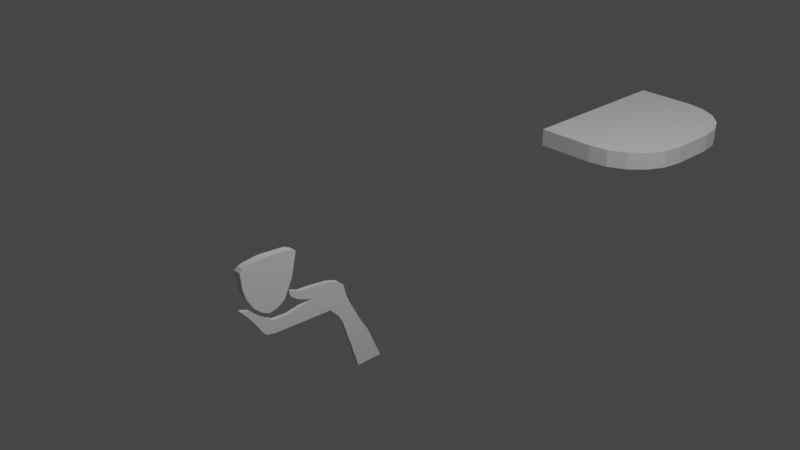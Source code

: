 # Source: coffee.blend  (saved by Blender 3.5.10; exported with 4.5.12 LTS)
import bpy
from mathutils import Matrix  # noqa: F401  (used for matrix-valued properties, if any)

bpy.ops.wm.read_factory_settings(use_empty=True)
scene = bpy.context.scene
scene.name = 'Scene'

# ---- collections
col_collection = bpy.data.collections.new('Collection'); scene.collection.children.link(col_collection)

# ---- materials (node trees are filled in below, after node groups)
mat_material = bpy.data.materials.new('Material')
mat_material.alpha_threshold = 0.0
mat_material.use_transparent_shadow = False
mat_material.roughness = 0.5
mat_material.line_color = (0.0, 0.0, 0.0, 1.0)

# ---- material node trees
mat_material.use_nodes = True; mat_material.node_tree.nodes.clear()
_N = mat_material.node_tree.nodes; _L = mat_material.node_tree.links
n0 = _N.new('ShaderNodeOutputMaterial'); n0.name = 'Material Output'; n0.location = (300, 300)
n1 = _N.new('ShaderNodeBsdfPrincipled'); n1.name = 'Principled BSDF'; n1.location = (10, 300)
n1.distribution = 'GGX'
n1.subsurface_method = 'RANDOM_WALK_SKIN'
n1.inputs[3].default_value = 1.45
n1.inputs[27].default_value = (0.0, 0.0, 0.0, 1.0)
n1.inputs[28].default_value = 1.0
_L.new(n1.outputs[0], n0.inputs[0])
n0.is_active_output = True

# ---- world
world_world = bpy.data.worlds.new('World'); scene.world = world_world
world_world.use_nodes = True; world_world.node_tree.nodes.clear()
_N = world_world.node_tree.nodes; _L = world_world.node_tree.links
n0 = _N.new('ShaderNodeOutputWorld'); n0.name = 'World Output'; n0.location = (300, 300)
n1 = _N.new('ShaderNodeBackground'); n1.name = 'Background'; n1.location = (10, 300)
n1.inputs[0].default_value = (0.05088, 0.05088, 0.05088, 1.0)
_L.new(n1.outputs[0], n0.inputs[0])
n0.is_active_output = True
world_world.color = (0.05088, 0.05088, 0.05088)
world_world.use_sun_shadow = False
world_world.sun_shadow_jitter_overblur = 0.0

# ---- cameras
cam_camera = bpy.data.cameras.new('Camera')
cam_camera.clip_end = 100.0
cam_camera.ortho_scale = 7.314

# ---- lights
light_light = bpy.data.lights.new('Light', 'POINT')
light_light.transmission_factor = 0.0
light_light.energy = 1000.0
light_light.shadow_soft_size = 0.1
light_light.shadow_maximum_resolution = 0.006
light_light.use_absolute_resolution = True

# ---- meshes
me_cube = bpy.data.meshes.new('Cube')
me_cube.from_pydata([(1.0, 0.0, 1.0), (1.0, 0.0, -1.0), (-0.429, 1.0, -1.0), (-0.429, -1.0, 1.0), (-0.429, -1.0, -1.0), (-0.429, 1.0, 1.0), (-0.429, 0.0, -1.0), (-0.429, 0.0, 1.0), (1.0, 0.2557, 1.0), (0.2557, 1.0, 1.0), (0.9636, 0.4857, 1.0), (0.8579, 0.6932, 1.0), (0.6932, 0.8579, 1.0), (0.4857, 0.9636, 1.0), (0.2557, 1.0, -1.0), (1.0, 0.2557, -1.0), (0.4857, 0.9636, -1.0), (0.6932, 0.8579, -1.0), (0.8579, 0.6932, -1.0), (0.9636, 0.4857, -1.0), (0.2557, -1.0, 1.0), (1.0, -0.2557, 1.0), (0.4857, -0.9636, 1.0), (0.6932, -0.8579, 1.0), (0.8579, -0.6932, 1.0), (0.9636, -0.4857, 1.0), (1.0, -0.2557, -1.0), (0.2557, -1.0, -1.0), (0.9636, -0.4857, -1.0), (0.8579, -0.6932, -1.0), (0.6932, -0.8579, -1.0), (0.4857, -0.9636, -1.0)], [], [(0, 7, 3, 20, 22, 23, 24, 25, 21), (8, 10, 11, 12, 13, 9, 5, 7, 0), (2, 5, 9, 14), (27, 20, 3, 4), (2, 14, 16, 17, 18, 19, 15, 1, 6), (6, 7, 5, 2), (6, 4, 3, 7), (1, 0, 21, 26), (6, 1, 26, 28, 29, 30, 31, 27, 4), (8, 15, 19, 10), (10, 19, 18, 11), (11, 18, 17, 12), (12, 17, 16, 13), (13, 16, 14, 9), (20, 27, 31, 22), (22, 31, 30, 23), (23, 30, 29, 24), (24, 29, 28, 25), (25, 28, 26, 21), (15, 8, 0, 1)])
_uv = me_cube.uv_layers.new(name='UVMap')
_uv.uv.foreach_set('vector', [0.625, 0.625, 0.8036, 0.625, 0.8036, 0.75, 0.718, 0.75, 0.6893, 0.7454, 0.6633, 0.7322, 0.6428, 0.7117, 0.6296, 0.6857, 0.625, 0.657, 0.625, 0.593, 0.6296, 0.5643, 0.6428, 0.5383, 0.6633, 0.5178, 0.6893, 0.5046, 0.718, 0.5, 0.8036, 0.5, 0.8036, 0.625, 0.625, 0.625, 0.375, 0.3214, 0.625, 0.3214, 0.625, 0.407, 0.375, 0.407, 0.375, 0.843, 0.625, 0.843, 0.625, 0.9286, 0.375, 0.9286, 0.1964, 0.5, 0.282, 0.5, 0.3107, 0.5046, 0.3367, 0.5178, 0.3572, 0.5383, 0.3704, 0.5643, 0.375, 0.593, 0.375, 0.625, 0.1964, 0.625, 0.1964, 0.625, 0.8036, 0.625, 0.625, 0.3214, 0.1964, 0.5, 0.1964, 0.625, 0.1964, 0.75, 0.625, 0.9286, 0.8036, 0.625, 0.375, 0.625, 0.625, 0.625, 0.625, 0.657, 0.375, 0.657, 0.1964, 0.625, 0.375, 0.625, 0.375, 0.657, 0.3704, 0.6857, 0.3572, 0.7117, 0.3367, 0.7322, 0.3107, 0.7454, 0.282, 0.75, 0.1964, 0.75, 0.625, 0.593, 0.375, 0.593, 0.375, 0.5643, 0.625, 0.5643, 0.625, 0.5643, 0.375, 0.5643, 0.375, 0.5383, 0.625, 0.5383, 0.625, 0.5383, 0.375, 0.5383, 0.375, 0.4617, 0.625, 0.4617, 0.625, 0.4617, 0.375, 0.4617, 0.375, 0.4357, 0.625, 0.4357, 0.625, 0.4357, 0.375, 0.4357, 0.375, 0.407, 0.625, 0.407, 0.625, 0.843, 0.375, 0.843, 0.375, 0.8143, 0.625, 0.8143, 0.625, 0.8143, 0.375, 0.8143, 0.375, 0.7883, 0.625, 0.7883, 0.625, 0.7883, 0.375, 0.7883, 0.375, 0.7117, 0.625, 0.7117, 0.625, 0.7117, 0.375, 0.7117, 0.375, 0.6857, 0.625, 0.6857, 0.625, 0.6857, 0.375, 0.6857, 0.375, 0.657, 0.625, 0.657, 0.375, 0.593, 0.625, 0.593, 0.625, 0.625, 0.375, 0.625])
me_cube.materials.append(mat_material)
me_cube.use_mirror_vertex_groups = False
me_cube.update()
me_cube_001 = bpy.data.meshes.new('Cube.001')
me_cube_001.from_pydata([(-1.0, 0.5207, -1.0), (-1.0, 0.8244, -1.0), (1.0, 0.5207, -1.0), (1.0, 0.8244, -1.0), (-1.0, 0.4929, -0.9), (-1.0, 0.4569, -0.8), (-1.0, 0.4299, -0.7), (-1.0, 0.3912, -0.6), (-1.0, 0.3612, -0.5), (-1.0, 0.3287, -0.4), (-1.0, 0.2704, -0.3), (-1.0, 0.173, -0.1973), (-1.0, -0.5166, -0.1681), (-1.0, -0.6963, -0.02841), (-1.0, -0.7875, 0.1), (-1.039, -0.8806, 0.2114), (-1.0, -0.05311, 0.1554), (-1.0, 0.1526, 0.1274), (-1.0, 0.2799, 0.08478), (-1.0, 0.3489, 0.02277), (-1.0, 0.3915, -0.137), (-1.0, 0.4182, -0.2), (-1.0, 0.4713, -0.3), (-1.0, 0.5245, -0.4), (-1.0, 0.5803, -0.5), (-1.0, 0.6468, -0.6), (-1.0, 0.6924, -0.7), (-1.0, 0.737, -0.8), (-1.0, 0.7803, -0.9), (1.0, -0.05311, 0.1554), (1.0, 0.1526, 0.1274), (1.0, 0.2799, 0.08478), (1.0, 0.3489, 0.02277), (1.0, 0.3915, -0.137), (1.0, 0.4182, -0.2), (1.0, 0.4713, -0.3), (1.0, 0.5245, -0.4), (1.0, 0.5803, -0.5), (1.0, 0.6468, -0.6), (1.0, 0.6924, -0.7), (1.0, 0.737, -0.8), (1.0, 0.7803, -0.9), (0.9609, -0.8806, 0.2114), (1.0, -0.7875, 0.1), (1.0, -0.6963, -0.02841), (1.0, -0.5166, -0.1681), (1.0, 0.173, -0.1973), (1.0, 0.2704, -0.3), (1.0, 0.3287, -0.4), (1.0, 0.3612, -0.5), (1.0, 0.3912, -0.6), (1.0, 0.4299, -0.7), (1.0, 0.4569, -0.8), (1.0, 0.4929, -0.9), (-1.0, -0.6092, -0.1475), (-1.0, -0.6708, -0.07496), (-1.0, 0.359, -0.03333), (-1.0, 0.3713, -0.08031), (1.0, 0.359, -0.03333), (1.0, 0.3713, -0.08031), (1.0, -0.6708, -0.07496), (1.0, -0.6092, -0.1475), (-1.0, 0.7738, -1.0), (-1.0, 0.7232, -1.0), (-1.0, 0.6725, -1.0), (-1.0, 0.6219, -1.0), (-1.0, 0.5713, -1.0), (1.0, 0.5713, -1.0), (1.0, 0.6219, -1.0), (1.0, 0.6725, -1.0), (1.0, 0.7232, -1.0), (1.0, 0.7738, -1.0), (1.0, 0.7324, -0.9), (1.0, 0.6845, -0.9), (1.0, 0.6366, -0.9), (1.0, 0.5887, -0.9), (1.0, 0.5408, -0.9), (1.0, 0.6903, -0.8), (1.0, 0.6436, -0.8), (1.0, 0.597, -0.8), (1.0, 0.5503, -0.8), (1.0, 0.5036, -0.8), (1.0, 0.6487, -0.7), (1.0, 0.6049, -0.7), (1.0, 0.5611, -0.7), (1.0, 0.5174, -0.7), (1.0, 0.4736, -0.7), (1.0, 0.6042, -0.6), (1.0, 0.5616, -0.6), (1.0, 0.519, -0.6), (1.0, 0.4764, -0.6), (1.0, 0.4338, -0.6), (1.0, 0.5438, -0.5), (1.0, 0.5073, -0.5), (1.0, 0.4708, -0.5), (1.0, 0.4343, -0.5), (1.0, 0.3977, -0.5), (1.0, 0.4919, -0.4), (1.0, 0.4592, -0.4), (1.0, 0.4266, -0.4), (1.0, 0.394, -0.4), (1.0, 0.3614, -0.4), (1.0, 0.4378, -0.3), (1.0, 0.4044, -0.3), (1.0, 0.3709, -0.3), (1.0, 0.3374, -0.3), (1.0, 0.3039, -0.3), (1.0, 0.3773, -0.1996), (1.0, 0.3365, -0.1991), (1.0, 0.2956, -0.1987), (1.0, 0.2547, -0.1982), (1.0, 0.2138, -0.1978), (1.0, 0.2402, -0.1422), (1.0, 0.08882, -0.1474), (1.0, -0.06253, -0.1525), (1.0, -0.2139, -0.1577), (1.0, -0.3652, -0.1629), (1.0, 0.1747, 0.01424), (1.0, 0.0005164, 0.005714), (1.0, -0.1737, -0.002817), (1.0, -0.3479, -0.03178), (1.0, -0.5221, -0.01988), (1.0, 0.102, 0.08731), (1.0, -0.07592, 0.08985), (1.0, -0.2297, 0.09239), (-1.0, 0.2162, 0.1061), (1.0, -0.6096, 0.03987), (0.9935, -0.01961, 0.1414), (0.987, -0.1918, 0.1459), (0.9805, -0.3134, 0.1694), (-1.007, -0.1339, 0.1179), (0.9674, -0.7939, 0.1974), (1.0, -0.2109, 0.1684), (1.0, -0.2942, 0.2036), (1.0, -0.3265, 0.2337), (-1.01, -0.2844, 0.1309), (-1.0, 0.5408, -0.9), (-1.0, 0.5887, -0.9), (-1.0, 0.6366, -0.9), (-1.0, 0.6845, -0.9), (-1.0, 0.7324, -0.9), (-1.0, 0.5036, -0.8), (-1.0, 0.5503, -0.8), (-1.0, 0.597, -0.8), (-1.0, 0.6436, -0.8), (-1.0, 0.6903, -0.8), (-1.0, 0.4736, -0.7), (-1.0, 0.5174, -0.7), (-1.0, 0.5611, -0.7), (-1.0, 0.6049, -0.7), (-1.0, 0.6487, -0.7), (-1.0, 0.4338, -0.6), (-1.0, 0.4764, -0.6), (-1.0, 0.519, -0.6), (-1.0, 0.5616, -0.6), (-1.0, 0.6042, -0.6), (-1.0, 0.3977, -0.5), (-1.0, 0.4343, -0.5), (-1.0, 0.4708, -0.5), (-1.0, 0.5073, -0.5), (-1.0, 0.5438, -0.5), (-1.0, 0.3614, -0.4), (-1.0, 0.394, -0.4), (-1.0, 0.4266, -0.4), (-1.0, 0.4592, -0.4), (-1.0, 0.4919, -0.4), (-1.0, 0.3039, -0.3), (-1.0, 0.3374, -0.3), (-1.0, 0.3709, -0.3), (-1.0, 0.4044, -0.3), (-1.0, 0.4378, -0.3), (-1.0, 0.2138, -0.1978), (-1.0, 0.2547, -0.1982), (-1.0, 0.2956, -0.1987), (-1.0, 0.3365, -0.1991), (-1.0, 0.3773, -0.1996), (-1.0, -0.3652, -0.1629), (-1.0, -0.2139, -0.1577), (-1.0, -0.06253, -0.1525), (-1.0, 0.08882, -0.1474), (-1.0, 0.2402, -0.1422), (-1.0, -0.5221, -0.01988), (-1.0, -0.3479, -0.03178), (-1.0, -0.1737, -0.002817), (-1.0, 0.0005165, 0.005714), (-1.0, 0.1747, 0.01424), (-1.0, -0.6096, 0.03987), (-1.003, 0.04118, 0.1143), (-1.0, -0.2297, 0.09239), (-1.0, -0.07592, 0.08985), (-1.0, 0.102, 0.08731), (-1.033, -0.7939, 0.1974), (0.9967, 0.04118, 0.1143), (-1.02, -0.3134, 0.1694), (-1.013, -0.1918, 0.1459), (-1.007, -0.01961, 0.1414), (1.0, 0.2162, 0.1061), (-1.0, -0.3265, 0.2337), (-1.0, -0.2942, 0.2036), (-1.0, -0.2109, 0.1684), (-1.0, -0.4458, -0.1363), (-1.0, -0.2823, -0.1251), (-1.0, -0.1189, -0.1139), (-1.0, 0.04448, -0.1027), (-1.0, 0.2079, -0.09151), (-1.0, -0.4991, -0.06803), (-1.0, -0.3275, -0.06109), (-1.0, -0.1559, -0.05415), (-1.0, 0.01574, -0.04721), (-1.0, 0.1874, -0.04027), (1.0, 0.2079, -0.09151), (1.0, 0.04448, -0.1027), (1.0, -0.1189, -0.1139), (1.0, -0.2823, -0.1251), (1.0, -0.4458, -0.1363), (1.0, 0.1874, -0.04027), (1.0, 0.01574, -0.04721), (1.0, -0.1559, -0.05415), (1.0, -0.3275, -0.06109), (1.0, -0.4991, -0.06803), (0.9935, -0.1339, 0.1179), (0.9902, -0.2844, 0.1309), (-1.0, 0.3144, 0.05378), (1.0, 0.3144, 0.05378), (-1.0, -0.1233, 0.04479), (-1.0, -0.0377, 0.04778), (-1.0, 0.1383, 0.05078), (1.0, 0.1383, 0.05078), (1.0, -0.0377, 0.04778), (1.0, -0.1233, 0.04479), (-1.0, 0.3317, 0.03827), (1.0, 0.3317, 0.03827), (-1.0, -0.04831, 0.02098), (-1.0, -0.01859, 0.02675), (-1.0, 0.1565, 0.03251), (1.0, 0.1565, 0.03251), (1.0, -0.01859, 0.02675), (1.0, -0.04831, 0.02098), (-1.013, -0.8185, 0.1371), (-1.026, -0.8496, 0.1742), (0.974, -0.8496, 0.1742), (0.987, -0.8185, 0.1371), (-1.022, -0.7378, 0.141), (-1.011, -0.6831, 0.09237), (0.9783, -0.7378, 0.141), (0.9891, -0.6831, 0.09237)], [], [(66, 67, 2, 0), (2, 53, 4, 0), (53, 52, 5, 4), (52, 51, 6, 5), (51, 50, 7, 6), (50, 49, 8, 7), (49, 48, 9, 8), (48, 47, 10, 9), (47, 46, 11, 10), (46, 45, 12, 11), (60, 44, 13, 55), (44, 43, 14, 13), (240, 42, 15, 239), (126, 186, 243, 245), (67, 76, 53, 2), (76, 81, 52, 53), (81, 86, 51, 52), (86, 91, 50, 51), (91, 96, 49, 50), (96, 101, 48, 49), (101, 106, 47, 48), (106, 111, 46, 47), (111, 116, 45, 46), (219, 121, 44, 60), (121, 126, 43, 44), (244, 131, 42, 240), (245, 243, 242, 244), (1, 28, 41, 3), (28, 27, 40, 41), (27, 26, 39, 40), (26, 25, 38, 39), (25, 24, 37, 38), (24, 23, 36, 37), (23, 22, 35, 36), (22, 21, 34, 35), (21, 20, 33, 34), (56, 19, 32, 58), (222, 18, 31, 223), (125, 17, 30, 196), (17, 16, 29, 30), (132, 29, 16, 199), (62, 140, 28, 1), (140, 145, 27, 28), (145, 150, 26, 27), (150, 155, 25, 26), (155, 160, 24, 25), (160, 165, 23, 24), (165, 170, 22, 23), (170, 175, 21, 22), (175, 180, 20, 21), (209, 185, 19, 56), (226, 190, 18, 222), (187, 195, 17, 125), (195, 199, 16, 17), (180, 204, 57, 20), (204, 209, 56, 57), (20, 57, 59, 33), (57, 56, 58, 59), (116, 214, 61, 45), (214, 219, 60, 61), (45, 61, 54, 12), (61, 60, 55, 54), (59, 58, 215, 210), (210, 215, 216, 211), (211, 216, 217, 212), (212, 217, 218, 213), (213, 218, 219, 214), (33, 59, 210, 112), (112, 210, 211, 113), (113, 211, 212, 114), (114, 212, 213, 115), (115, 213, 214, 116), (54, 55, 205, 200), (200, 205, 206, 201), (201, 206, 207, 202), (202, 207, 208, 203), (203, 208, 209, 204), (12, 54, 200, 176), (176, 200, 201, 177), (177, 201, 202, 178), (178, 202, 203, 179), (179, 203, 204, 180), (242, 191, 131, 244), (230, 222, 223, 231), (188, 135, 130, 189), (193, 197, 198, 194), (194, 198, 199, 195), (239, 15, 191, 242), (234, 226, 222, 230), (232, 224, 225, 233), (135, 193, 194, 130), (130, 194, 195, 187), (13, 14, 186, 181), (189, 130, 187, 190), (233, 225, 226, 234), (224, 188, 189, 225), (225, 189, 190, 226), (55, 13, 181, 205), (205, 181, 182, 206), (206, 182, 183, 207), (207, 183, 184, 208), (208, 184, 185, 209), (11, 12, 176, 171), (171, 176, 177, 172), (172, 177, 178, 173), (173, 178, 179, 174), (174, 179, 180, 175), (10, 11, 171, 166), (166, 171, 172, 167), (167, 172, 173, 168), (168, 173, 174, 169), (169, 174, 175, 170), (9, 10, 166, 161), (161, 166, 167, 162), (162, 167, 168, 163), (163, 168, 169, 164), (164, 169, 170, 165), (8, 9, 161, 156), (156, 161, 162, 157), (157, 162, 163, 158), (158, 163, 164, 159), (159, 164, 165, 160), (7, 8, 156, 151), (151, 156, 157, 152), (152, 157, 158, 153), (153, 158, 159, 154), (154, 159, 160, 155), (6, 7, 151, 146), (146, 151, 152, 147), (147, 152, 153, 148), (148, 153, 154, 149), (149, 154, 155, 150), (5, 6, 146, 141), (141, 146, 147, 142), (142, 147, 148, 143), (143, 148, 149, 144), (144, 149, 150, 145), (4, 5, 141, 136), (136, 141, 142, 137), (137, 142, 143, 138), (138, 143, 144, 139), (139, 144, 145, 140), (0, 4, 136, 66), (66, 136, 137, 65), (65, 137, 138, 64), (64, 138, 139, 63), (63, 139, 140, 62), (15, 42, 131, 191), (122, 192, 220, 123), (231, 223, 227, 235), (134, 133, 198, 197), (133, 132, 199, 198), (30, 29, 132, 127), (127, 132, 133, 128), (128, 133, 134, 129), (235, 227, 228, 236), (31, 196, 192, 122), (196, 30, 127, 192), (192, 127, 128, 220), (220, 128, 129, 221), (236, 228, 229, 237), (18, 125, 196, 31), (223, 31, 122, 227), (227, 122, 123, 228), (228, 123, 124, 229), (123, 220, 221, 124), (190, 187, 125, 18), (58, 32, 117, 215), (215, 117, 118, 216), (216, 118, 119, 217), (217, 119, 120, 218), (218, 120, 121, 219), (34, 33, 112, 107), (107, 112, 113, 108), (108, 113, 114, 109), (109, 114, 115, 110), (110, 115, 116, 111), (35, 34, 107, 102), (102, 107, 108, 103), (103, 108, 109, 104), (104, 109, 110, 105), (105, 110, 111, 106), (36, 35, 102, 97), (97, 102, 103, 98), (98, 103, 104, 99), (99, 104, 105, 100), (100, 105, 106, 101), (37, 36, 97, 92), (92, 97, 98, 93), (93, 98, 99, 94), (94, 99, 100, 95), (95, 100, 101, 96), (38, 37, 92, 87), (87, 92, 93, 88), (88, 93, 94, 89), (89, 94, 95, 90), (90, 95, 96, 91), (39, 38, 87, 82), (82, 87, 88, 83), (83, 88, 89, 84), (84, 89, 90, 85), (85, 90, 91, 86), (40, 39, 82, 77), (77, 82, 83, 78), (78, 83, 84, 79), (79, 84, 85, 80), (80, 85, 86, 81), (41, 40, 77, 72), (72, 77, 78, 73), (73, 78, 79, 74), (74, 79, 80, 75), (75, 80, 81, 76), (3, 41, 72, 71), (71, 72, 73, 70), (70, 73, 74, 69), (69, 74, 75, 68), (68, 75, 76, 67), (1, 3, 71, 62), (62, 71, 70, 63), (63, 70, 69, 64), (64, 69, 68, 65), (65, 68, 67, 66), (118, 236, 237, 119), (117, 235, 236, 118), (32, 231, 235, 117), (184, 233, 234, 185), (183, 232, 233, 184), (185, 234, 230, 19), (19, 230, 231, 32), (14, 238, 243, 186), (238, 239, 242, 243), (126, 245, 241, 43), (245, 244, 240, 241), (43, 241, 238, 14), (241, 240, 239, 238), (121, 181, 186, 126), (120, 182, 181, 121), (183, 182, 120, 119), (232, 183, 119, 237), (237, 229, 224, 232), (224, 229, 124, 188), (188, 124, 221, 135), (221, 129, 193, 135), (193, 129, 134, 197)])
_uv = me_cube_001.uv_layers.new(name='UVMap')
_uv.uv.foreach_set('vector', [0.125, 0.7083, 0.375, 0.7083, 0.375, 0.75, 0.125, 0.75, 0.375, 0.75, 0.3875, 0.75, 0.3875, 1.0, 0.375, 1.0, 0.3875, 0.75, 0.4, 0.75, 0.4, 1.0, 0.3875, 1.0, 0.4, 0.75, 0.4125, 0.75, 0.4125, 1.0, 0.4, 1.0, 0.4125, 0.75, 0.425, 0.75, 0.425, 1.0, 0.4125, 1.0, 0.425, 0.75, 0.4375, 0.75, 0.4375, 1.0, 0.425, 1.0, 0.4375, 0.75, 0.45, 0.75, 0.45, 1.0, 0.4375, 1.0, 0.45, 0.75, 0.4625, 0.75, 0.4625, 1.0, 0.45, 1.0, 0.4625, 0.75, 0.475, 0.75, 0.475, 1.0, 0.4625, 1.0, 0.475, 0.75, 0.4875, 0.75, 0.4875, 1.0, 0.475, 1.0, 0.4958, 0.75, 0.5, 0.75, 0.5, 1.0, 0.4958, 1.0, 0.5, 0.75, 0.5125, 0.75, 0.5125, 1.0, 0.5, 1.0, 0.5208, 0.75, 0.525, 0.75, 0.525, 1.0, 0.5208, 1.0, 0.5125, 0.7083, 0.5125, 0.04167, 0.5167, 0.04167, 0.5167, 0.7083, 0.375, 0.7083, 0.3875, 0.7083, 0.3875, 0.75, 0.375, 0.75, 0.3875, 0.7083, 0.4, 0.7083, 0.4, 0.75, 0.3875, 0.75, 0.4, 0.7083, 0.4125, 0.7083, 0.4125, 0.75, 0.4, 0.75, 0.4125, 0.7083, 0.425, 0.7083, 0.425, 0.75, 0.4125, 0.75, 0.425, 0.7083, 0.4375, 0.7083, 0.4375, 0.75, 0.425, 0.75, 0.4375, 0.7083, 0.45, 0.7083, 0.45, 0.75, 0.4375, 0.75, 0.45, 0.7083, 0.4625, 0.7083, 0.4625, 0.75, 0.45, 0.75, 0.4625, 0.7083, 0.475, 0.7083, 0.475, 0.75, 0.4625, 0.75, 0.475, 0.7083, 0.4875, 0.7083, 0.4875, 0.75, 0.475, 0.75, 0.4958, 0.7083, 0.5, 0.7083, 0.5, 0.75, 0.4958, 0.75, 0.5, 0.7083, 0.5125, 0.7083, 0.5125, 0.75, 0.5, 0.75, 0.5208, 0.7083, 0.525, 0.7083, 0.525, 0.75, 0.5208, 0.75, 0.5167, 0.7083, 0.5167, 0.04167, 0.5208, 0.04167, 0.5208, 0.7083, 0.375, 0.25, 0.3875, 0.25, 0.3875, 0.5, 0.375, 0.5, 0.3875, 0.25, 0.4, 0.25, 0.4, 0.5, 0.3875, 0.5, 0.4, 0.25, 0.4125, 0.25, 0.4125, 0.5, 0.4, 0.5, 0.4125, 0.25, 0.425, 0.25, 0.425, 0.5, 0.4125, 0.5, 0.425, 0.25, 0.4375, 0.25, 0.4375, 0.5, 0.425, 0.5, 0.4375, 0.25, 0.45, 0.25, 0.45, 0.5, 0.4375, 0.5, 0.45, 0.25, 0.4625, 0.25, 0.4625, 0.5, 0.45, 0.5, 0.4625, 0.25, 0.475, 0.25, 0.475, 0.5, 0.4625, 0.5, 0.475, 0.25, 0.4875, 0.25, 0.4875, 0.5, 0.475, 0.5, 0.4958, 0.25, 0.5, 0.25, 0.5, 0.5, 0.4958, 0.5, 0.5063, 0.25, 0.5125, 0.25, 0.5125, 0.5, 0.5062, 0.5, 0.5188, 0.25, 0.525, 0.25, 0.525, 0.5, 0.5187, 0.5, 0.525, 0.25, 0.5375, 0.25, 0.5375, 0.5, 0.525, 0.5, 0.5375, 0.5417, 0.5375, 0.5, 0.5375, 0.25, 0.5375, 0.2083, 0.375, 0.2083, 0.3875, 0.2083, 0.3875, 0.25, 0.375, 0.25, 0.3875, 0.2083, 0.4, 0.2083, 0.4, 0.25, 0.3875, 0.25, 0.4, 0.2083, 0.4125, 0.2083, 0.4125, 0.25, 0.4, 0.25, 0.4125, 0.2083, 0.425, 0.2083, 0.425, 0.25, 0.4125, 0.25, 0.425, 0.2083, 0.4375, 0.2083, 0.4375, 0.25, 0.425, 0.25, 0.4375, 0.2083, 0.45, 0.2083, 0.45, 0.25, 0.4375, 0.25, 0.45, 0.2083, 0.4625, 0.2083, 0.4625, 0.25, 0.45, 0.25, 0.4625, 0.2083, 0.475, 0.2083, 0.475, 0.25, 0.4625, 0.25, 0.475, 0.2083, 0.4875, 0.2083, 0.4875, 0.25, 0.475, 0.25, 0.4958, 0.2083, 0.5, 0.2083, 0.5, 0.25, 0.4958, 0.25, 0.5062, 0.2083, 0.5125, 0.2083, 0.5125, 0.25, 0.5063, 0.25, 0.5187, 0.2083, 0.525, 0.2083, 0.525, 0.25, 0.5188, 0.25, 0.525, 0.2083, 0.5375, 0.2083, 0.5375, 0.25, 0.525, 0.25, 0.4875, 0.2083, 0.4917, 0.2083, 0.4917, 0.25, 0.4875, 0.25, 0.4917, 0.2083, 0.4958, 0.2083, 0.4958, 0.25, 0.4917, 0.25, 0.4875, 0.25, 0.4917, 0.25, 0.4917, 0.5, 0.4875, 0.5, 0.4917, 0.25, 0.4958, 0.25, 0.4958, 0.5, 0.4917, 0.5, 0.4875, 0.7083, 0.4917, 0.7083, 0.4917, 0.75, 0.4875, 0.75, 0.4917, 0.7083, 0.4958, 0.7083, 0.4958, 0.75, 0.4917, 0.75, 0.4875, 0.75, 0.4917, 0.75, 0.4917, 1.0, 0.4875, 1.0, 0.4917, 0.75, 0.4958, 0.75, 0.4958, 1.0, 0.4917, 1.0, 0.4917, 0.5, 0.4958, 0.5, 0.4958, 0.5417, 0.4917, 0.5417, 0.4917, 0.5417, 0.4958, 0.5417, 0.4958, 0.5833, 0.4917, 0.5833, 0.4917, 0.5833, 0.4958, 0.5833, 0.4958, 0.625, 0.4917, 0.625, 0.4917, 0.625, 0.4958, 0.625, 0.4958, 0.6667, 0.4917, 0.6667, 0.4917, 0.6667, 0.4958, 0.6667, 0.4958, 0.7083, 0.4917, 0.7083, 0.4875, 0.5, 0.4917, 0.5, 0.4917, 0.5417, 0.4875, 0.5417, 0.4875, 0.5417, 0.4917, 0.5417, 0.4917, 0.5833, 0.4875, 0.5833, 0.4875, 0.5833, 0.4917, 0.5833, 0.4917, 0.625, 0.4875, 0.625, 0.4875, 0.625, 0.4917, 0.625, 0.4917, 0.6667, 0.4875, 0.6667, 0.4875, 0.6667, 0.4917, 0.6667, 0.4917, 0.7083, 0.4875, 0.7083, 0.4917, 0.0, 0.4958, 0.0, 0.4958, 0.04167, 0.4917, 0.04167, 0.4917, 0.04167, 0.4958, 0.04167, 0.4958, 0.08333, 0.4917, 0.08333, 0.4917, 0.08333, 0.4958, 0.08333, 0.4958, 0.125, 0.4917, 0.125, 0.4917, 0.125, 0.4958, 0.125, 0.4958, 0.1667, 0.4917, 0.1667, 0.4917, 0.1667, 0.4958, 0.1667, 0.4958, 0.2083, 0.4917, 0.2083, 0.4875, 0.0, 0.4917, 0.0, 0.4917, 0.04167, 0.4875, 0.04167, 0.4875, 0.04167, 0.4917, 0.04167, 0.4917, 0.08333, 0.4875, 0.08333, 0.4875, 0.08333, 0.4917, 0.08333, 0.4917, 0.125, 0.4875, 0.125, 0.4875, 0.125, 0.4917, 0.125, 0.4917, 0.1667, 0.4875, 0.1667, 0.4875, 0.1667, 0.4917, 0.1667, 0.4917, 0.2083, 0.4875, 0.2083, 0.5208, 0.04167, 0.525, 0.04167, 0.525, 0.7083, 0.5208, 0.7083, 0.5031, 0.25, 0.5063, 0.25, 0.5062, 0.5, 0.5031, 0.5, 0.5125, 0.125, 0.5187, 0.125, 0.5187, 0.1667, 0.5125, 0.1667, 0.525, 0.125, 0.5375, 0.125, 0.5375, 0.1667, 0.525, 0.1667, 0.525, 0.1667, 0.5375, 0.1667, 0.5375, 0.2083, 0.525, 0.2083, 0.5208, 0.0, 0.525, 0.0, 0.525, 0.04167, 0.5208, 0.04167, 0.5031, 0.2083, 0.5062, 0.2083, 0.5063, 0.25, 0.5031, 0.25, 0.5031, 0.125, 0.5062, 0.125, 0.5062, 0.1667, 0.5031, 0.1667, 0.5187, 0.125, 0.525, 0.125, 0.525, 0.1667, 0.5187, 0.1667, 0.5187, 0.1667, 0.525, 0.1667, 0.525, 0.2083, 0.5187, 0.2083, 0.5, 0.0, 0.5125, 0.0, 0.5125, 0.04167, 0.5, 0.04167, 0.5125, 0.1667, 0.5187, 0.1667, 0.5187, 0.2083, 0.5125, 0.2083, 0.5031, 0.1667, 0.5062, 0.1667, 0.5062, 0.2083, 0.5031, 0.2083, 0.5062, 0.125, 0.5125, 0.125, 0.5125, 0.1667, 0.5062, 0.1667, 0.5062, 0.1667, 0.5125, 0.1667, 0.5125, 0.2083, 0.5062, 0.2083, 0.4958, 0.0, 0.5, 0.0, 0.5, 0.04167, 0.4958, 0.04167, 0.4958, 0.04167, 0.5, 0.04167, 0.5, 0.08333, 0.4958, 0.08333, 0.4958, 0.08333, 0.5, 0.08333, 0.5, 0.125, 0.4958, 0.125, 0.4958, 0.125, 0.5, 0.125, 0.5, 0.1667, 0.4958, 0.1667, 0.4958, 0.1667, 0.5, 0.1667, 0.5, 0.2083, 0.4958, 0.2083, 0.475, 0.0, 0.4875, 0.0, 0.4875, 0.04167, 0.475, 0.04167, 0.475, 0.04167, 0.4875, 0.04167, 0.4875, 0.08333, 0.475, 0.08333, 0.475, 0.08333, 0.4875, 0.08333, 0.4875, 0.125, 0.475, 0.125, 0.475, 0.125, 0.4875, 0.125, 0.4875, 0.1667, 0.475, 0.1667, 0.475, 0.1667, 0.4875, 0.1667, 0.4875, 0.2083, 0.475, 0.2083, 0.4625, 0.0, 0.475, 0.0, 0.475, 0.04167, 0.4625, 0.04167, 0.4625, 0.04167, 0.475, 0.04167, 0.475, 0.08333, 0.4625, 0.08333, 0.4625, 0.08333, 0.475, 0.08333, 0.475, 0.125, 0.4625, 0.125, 0.4625, 0.125, 0.475, 0.125, 0.475, 0.1667, 0.4625, 0.1667, 0.4625, 0.1667, 0.475, 0.1667, 0.475, 0.2083, 0.4625, 0.2083, 0.45, 0.0, 0.4625, 0.0, 0.4625, 0.04167, 0.45, 0.04167, 0.45, 0.04167, 0.4625, 0.04167, 0.4625, 0.08333, 0.45, 0.08333, 0.45, 0.08333, 0.4625, 0.08333, 0.4625, 0.125, 0.45, 0.125, 0.45, 0.125, 0.4625, 0.125, 0.4625, 0.1667, 0.45, 0.1667, 0.45, 0.1667, 0.4625, 0.1667, 0.4625, 0.2083, 0.45, 0.2083, 0.4375, 0.0, 0.45, 0.0, 0.45, 0.04167, 0.4375, 0.04167, 0.4375, 0.04167, 0.45, 0.04167, 0.45, 0.08333, 0.4375, 0.08333, 0.4375, 0.08333, 0.45, 0.08333, 0.45, 0.125, 0.4375, 0.125, 0.4375, 0.125, 0.45, 0.125, 0.45, 0.1667, 0.4375, 0.1667, 0.4375, 0.1667, 0.45, 0.1667, 0.45, 0.2083, 0.4375, 0.2083, 0.425, 0.0, 0.4375, 0.0, 0.4375, 0.04167, 0.425, 0.04167, 0.425, 0.04167, 0.4375, 0.04167, 0.4375, 0.08333, 0.425, 0.08333, 0.425, 0.08333, 0.4375, 0.08333, 0.4375, 0.125, 0.425, 0.125, 0.425, 0.125, 0.4375, 0.125, 0.4375, 0.1667, 0.425, 0.1667, 0.425, 0.1667, 0.4375, 0.1667, 0.4375, 0.2083, 0.425, 0.2083, 0.4125, 0.0, 0.425, 0.0, 0.425, 0.04167, 0.4125, 0.04167, 0.4125, 0.04167, 0.425, 0.04167, 0.425, 0.08333, 0.4125, 0.08333, 0.4125, 0.08333, 0.425, 0.08333, 0.425, 0.125, 0.4125, 0.125, 0.4125, 0.125, 0.425, 0.125, 0.425, 0.1667, 0.4125, 0.1667, 0.4125, 0.1667, 0.425, 0.1667, 0.425, 0.2083, 0.4125, 0.2083, 0.4, 0.0, 0.4125, 0.0, 0.4125, 0.04167, 0.4, 0.04167, 0.4, 0.04167, 0.4125, 0.04167, 0.4125, 0.08333, 0.4, 0.08333, 0.4, 0.08333, 0.4125, 0.08333, 0.4125, 0.125, 0.4, 0.125, 0.4, 0.125, 0.4125, 0.125, 0.4125, 0.1667, 0.4, 0.1667, 0.4, 0.1667, 0.4125, 0.1667, 0.4125, 0.2083, 0.4, 0.2083, 0.3875, 0.0, 0.4, 0.0, 0.4, 0.04167, 0.3875, 0.04167, 0.3875, 0.04167, 0.4, 0.04167, 0.4, 0.08333, 0.3875, 0.08333, 0.3875, 0.08333, 0.4, 0.08333, 0.4, 0.125, 0.3875, 0.125, 0.3875, 0.125, 0.4, 0.125, 0.4, 0.1667, 0.3875, 0.1667, 0.3875, 0.1667, 0.4, 0.1667, 0.4, 0.2083, 0.3875, 0.2083, 0.375, 0.0, 0.3875, 0.0, 0.3875, 0.04167, 0.375, 0.04167, 0.375, 0.04167, 0.3875, 0.04167, 0.3875, 0.08333, 0.375, 0.08333, 0.375, 0.08333, 0.3875, 0.08333, 0.3875, 0.125, 0.375, 0.125, 0.375, 0.125, 0.3875, 0.125, 0.3875, 0.1667, 0.375, 0.1667, 0.375, 0.1667, 0.3875, 0.1667, 0.3875, 0.2083, 0.375, 0.2083, 0.525, 0.0, 0.525, 0.75, 0.525, 0.7083, 0.525, 0.04167, 0.5125, 0.5417, 0.5187, 0.5417, 0.5187, 0.5833, 0.5125, 0.5833, 0.5031, 0.5, 0.5062, 0.5, 0.5062, 0.5417, 0.5031, 0.5417, 0.5375, 0.625, 0.5375, 0.5833, 0.5375, 0.1667, 0.5375, 0.125, 0.5375, 0.5833, 0.5375, 0.5417, 0.5375, 0.2083, 0.5375, 0.1667, 0.525, 0.5, 0.5375, 0.5, 0.5375, 0.5417, 0.525, 0.5417, 0.525, 0.5417, 0.5375, 0.5417, 0.5375, 0.5833, 0.525, 0.5833, 0.525, 0.5833, 0.5375, 0.5833, 0.5375, 0.625, 0.525, 0.625, 0.5031, 0.5417, 0.5062, 0.5417, 0.5062, 0.5833, 0.5031, 0.5833, 0.5125, 0.5, 0.5187, 0.5, 0.5187, 0.5417, 0.5125, 0.5417, 0.5187, 0.5, 0.525, 0.5, 0.525, 0.5417, 0.5187, 0.5417, 0.5187, 0.5417, 0.525, 0.5417, 0.525, 0.5833, 0.5187, 0.5833, 0.5187, 0.5833, 0.525, 0.5833, 0.525, 0.625, 0.5187, 0.625, 0.5031, 0.5833, 0.5062, 0.5833, 0.5063, 0.625, 0.5031, 0.625, 0.5125, 0.25, 0.5188, 0.25, 0.5187, 0.5, 0.5125, 0.5, 0.5062, 0.5, 0.5125, 0.5, 0.5125, 0.5417, 0.5062, 0.5417, 0.5062, 0.5417, 0.5125, 0.5417, 0.5125, 0.5833, 0.5062, 0.5833, 0.5062, 0.5833, 0.5125, 0.5833, 0.5125, 0.625, 0.5063, 0.625, 0.5125, 0.5833, 0.5187, 0.5833, 0.5187, 0.625, 0.5125, 0.625, 0.5125, 0.2083, 0.5187, 0.2083, 0.5188, 0.25, 0.5125, 0.25, 0.4958, 0.5, 0.5, 0.5, 0.5, 0.5417, 0.4958, 0.5417, 0.4958, 0.5417, 0.5, 0.5417, 0.5, 0.5833, 0.4958, 0.5833, 0.4958, 0.5833, 0.5, 0.5833, 0.5, 0.625, 0.4958, 0.625, 0.4958, 0.625, 0.5, 0.625, 0.5, 0.6667, 0.4958, 0.6667, 0.4958, 0.6667, 0.5, 0.6667, 0.5, 0.7083, 0.4958, 0.7083, 0.475, 0.5, 0.4875, 0.5, 0.4875, 0.5417, 0.475, 0.5417, 0.475, 0.5417, 0.4875, 0.5417, 0.4875, 0.5833, 0.475, 0.5833, 0.475, 0.5833, 0.4875, 0.5833, 0.4875, 0.625, 0.475, 0.625, 0.475, 0.625, 0.4875, 0.625, 0.4875, 0.6667, 0.475, 0.6667, 0.475, 0.6667, 0.4875, 0.6667, 0.4875, 0.7083, 0.475, 0.7083, 0.4625, 0.5, 0.475, 0.5, 0.475, 0.5417, 0.4625, 0.5417, 0.4625, 0.5417, 0.475, 0.5417, 0.475, 0.5833, 0.4625, 0.5833, 0.4625, 0.5833, 0.475, 0.5833, 0.475, 0.625, 0.4625, 0.625, 0.4625, 0.625, 0.475, 0.625, 0.475, 0.6667, 0.4625, 0.6667, 0.4625, 0.6667, 0.475, 0.6667, 0.475, 0.7083, 0.4625, 0.7083, 0.45, 0.5, 0.4625, 0.5, 0.4625, 0.5417, 0.45, 0.5417, 0.45, 0.5417, 0.4625, 0.5417, 0.4625, 0.5833, 0.45, 0.5833, 0.45, 0.5833, 0.4625, 0.5833, 0.4625, 0.625, 0.45, 0.625, 0.45, 0.625, 0.4625, 0.625, 0.4625, 0.6667, 0.45, 0.6667, 0.45, 0.6667, 0.4625, 0.6667, 0.4625, 0.7083, 0.45, 0.7083, 0.4375, 0.5, 0.45, 0.5, 0.45, 0.5417, 0.4375, 0.5417, 0.4375, 0.5417, 0.45, 0.5417, 0.45, 0.5833, 0.4375, 0.5833, 0.4375, 0.5833, 0.45, 0.5833, 0.45, 0.625, 0.4375, 0.625, 0.4375, 0.625, 0.45, 0.625, 0.45, 0.6667, 0.4375, 0.6667, 0.4375, 0.6667, 0.45, 0.6667, 0.45, 0.7083, 0.4375, 0.7083, 0.425, 0.5, 0.4375, 0.5, 0.4375, 0.5417, 0.425, 0.5417, 0.425, 0.5417, 0.4375, 0.5417, 0.4375, 0.5833, 0.425, 0.5833, 0.425, 0.5833, 0.4375, 0.5833, 0.4375, 0.625, 0.425, 0.625, 0.425, 0.625, 0.4375, 0.625, 0.4375, 0.6667, 0.425, 0.6667, 0.425, 0.6667, 0.4375, 0.6667, 0.4375, 0.7083, 0.425, 0.7083, 0.4125, 0.5, 0.425, 0.5, 0.425, 0.5417, 0.4125, 0.5417, 0.4125, 0.5417, 0.425, 0.5417, 0.425, 0.5833, 0.4125, 0.5833, 0.4125, 0.5833, 0.425, 0.5833, 0.425, 0.625, 0.4125, 0.625, 0.4125, 0.625, 0.425, 0.625, 0.425, 0.6667, 0.4125, 0.6667, 0.4125, 0.6667, 0.425, 0.6667, 0.425, 0.7083, 0.4125, 0.7083, 0.4, 0.5, 0.4125, 0.5, 0.4125, 0.5417, 0.4, 0.5417, 0.4, 0.5417, 0.4125, 0.5417, 0.4125, 0.5833, 0.4, 0.5833, 0.4, 0.5833, 0.4125, 0.5833, 0.4125, 0.625, 0.4, 0.625, 0.4, 0.625, 0.4125, 0.625, 0.4125, 0.6667, 0.4, 0.6667, 0.4, 0.6667, 0.4125, 0.6667, 0.4125, 0.7083, 0.4, 0.7083, 0.3875, 0.5, 0.4, 0.5, 0.4, 0.5417, 0.3875, 0.5417, 0.3875, 0.5417, 0.4, 0.5417, 0.4, 0.5833, 0.3875, 0.5833, 0.3875, 0.5833, 0.4, 0.5833, 0.4, 0.625, 0.3875, 0.625, 0.3875, 0.625, 0.4, 0.625, 0.4, 0.6667, 0.3875, 0.6667, 0.3875, 0.6667, 0.4, 0.6667, 0.4, 0.7083, 0.3875, 0.7083, 0.375, 0.5, 0.3875, 0.5, 0.3875, 0.5417, 0.375, 0.5417, 0.375, 0.5417, 0.3875, 0.5417, 0.3875, 0.5833, 0.375, 0.5833, 0.375, 0.5833, 0.3875, 0.5833, 0.3875, 0.625, 0.375, 0.625, 0.375, 0.625, 0.3875, 0.625, 0.3875, 0.6667, 0.375, 0.6667, 0.375, 0.6667, 0.3875, 0.6667, 0.3875, 0.7083, 0.375, 0.7083, 0.125, 0.5, 0.375, 0.5, 0.375, 0.5417, 0.125, 0.5417, 0.125, 0.5417, 0.375, 0.5417, 0.375, 0.5833, 0.125, 0.5833, 0.125, 0.5833, 0.375, 0.5833, 0.375, 0.625, 0.125, 0.625, 0.125, 0.625, 0.375, 0.625, 0.375, 0.6667, 0.125, 0.6667, 0.125, 0.6667, 0.375, 0.6667, 0.375, 0.7083, 0.125, 0.7083, 0.5, 0.5833, 0.5031, 0.5833, 0.5031, 0.625, 0.5, 0.625, 0.5, 0.5417, 0.5031, 0.5417, 0.5031, 0.5833, 0.5, 0.5833, 0.5, 0.5, 0.5031, 0.5, 0.5031, 0.5417, 0.5, 0.5417, 0.5, 0.1667, 0.5031, 0.1667, 0.5031, 0.2083, 0.5, 0.2083, 0.5, 0.125, 0.5031, 0.125, 0.5031, 0.1667, 0.5, 0.1667, 0.5, 0.2083, 0.5031, 0.2083, 0.5031, 0.25, 0.5, 0.25, 0.5, 0.25, 0.5031, 0.25, 0.5031, 0.5, 0.5, 0.5, 0.5125, 0.0, 0.5167, 0.0, 0.5167, 0.04167, 0.5125, 0.04167, 0.5167, 0.0, 0.5208, 0.0, 0.5208, 0.04167, 0.5167, 0.04167, 0.5125, 0.7083, 0.5167, 0.7083, 0.5167, 0.75, 0.5125, 0.75, 0.5167, 0.7083, 0.5208, 0.7083, 0.5208, 0.75, 0.5167, 0.75, 0.5125, 0.75, 0.5167, 0.75, 0.5167, 1.0, 0.5125, 1.0, 0.5167, 0.75, 0.5208, 0.75, 0.5208, 1.0, 0.5167, 1.0, 0.5, 0.7083, 0.5, 0.04167, 0.5125, 0.04167, 0.5125, 0.7083, 0.5, 0.6667, 0.5, 0.08333, 0.5, 0.04167, 0.5, 0.7083, 0.5, 0.125, 0.5, 0.08333, 0.5, 0.6667, 0.5, 0.625, 0.5031, 0.125, 0.5, 0.125, 0.5, 0.625, 0.5031, 0.625, 0.5031, 0.625, 0.5063, 0.625, 0.5062, 0.125, 0.5031, 0.125, 0.5062, 0.125, 0.5063, 0.625, 0.5125, 0.625, 0.5125, 0.125, 0.5125, 0.125, 0.5125, 0.625, 0.5187, 0.625, 0.5187, 0.125, 0.5187, 0.625, 0.525, 0.625, 0.525, 0.125, 0.5187, 0.125, 0.525, 0.125, 0.525, 0.625, 0.5375, 0.625, 0.5375, 0.125])
me_cube_001.update()
me_cube_002 = bpy.data.meshes.new('Cube.002')
me_cube_002.from_pydata([(-1.0, -0.4213, -0.7694), (-1.0, 0.4611, -0.862), (0.0, 0.698, 0.4101), (1.0, -0.4213, -0.7694), (0.0, 0.5319, 0.4331), (1.0, 0.4611, -0.862), (0.0, 0.8641, 0.3228), (-1.0, -0.5868, -0.5098), (-1.0, -0.6625, -0.3439), (-1.0, -0.7263, -0.1217), (-1.0, -0.7475, 0.1006), (-1.0, -0.7759, 0.3228), (-1.0, -0.5363, 0.4411), (0.0, -0.5363, 0.4411), (1.0, 0.698, 0.4101), (0.0, -0.7759, 0.3228), (-1.0, 0.5319, 0.4331), (-1.0, 0.8641, 0.3228), (-1.0, 0.8119, 0.1006), (-1.0, 0.7669, -0.1217), (-1.0, 0.7143, -0.3439), (-1.0, 0.6502, -0.4848), (-1.0, 0.698, 0.4101), (1.0, -0.6804, 0.3993), (1.0, 0.5319, 0.4331), (1.0, 0.8641, 0.3228), (1.0, 0.8119, 0.1006), (1.0, 0.7669, -0.1217), (1.0, 0.7143, -0.3439), (1.0, 0.6502, -0.4848), (0.0, -0.6804, 0.3993), (-1.0, -0.6804, 0.3993), (1.0, -0.5363, 0.4411), (1.0, -0.7759, 0.3228), (1.0, -0.7475, 0.1006), (1.0, -0.7263, -0.1217), (1.0, -0.6625, -0.3439), (1.0, -0.5868, -0.5098), (-1.0, 0.01049, -1.056), (0.0, 0.4611, -0.862), (1.0, 0.01049, -1.056), (0.0, -0.4213, -0.7694), (0.0, 0.01049, -1.056), (-1.0, -0.2054, -0.9576), (0.5, -0.4213, -0.7694), (1.0, -0.2054, -0.9576), (-0.5, -0.4213, -0.7694), (0.0, -0.2054, -0.9576), (-0.5, 0.01049, -1.056), (0.5, 0.01049, -1.056), (-0.5, -0.2054, -0.9576), (0.5, -0.2054, -0.9576), (-0.5, 0.4611, -0.862), (1.0, 0.2358, -1.007), (-1.0, 0.2358, -1.007), (0.5, 0.4611, -0.862), (0.0, 0.2358, -1.007), (-0.75, 0.01049, -1.056), (0.25, 0.01049, -1.056), (-0.25, 0.01049, -1.056), (0.75, 0.01049, -1.056), (-0.5, 0.5319, 0.4331), (-0.5, -0.5363, 0.4411), (0.5, -0.5363, 0.4411), (1.0, -0.09757, 0.4825), (0.5, 0.5319, 0.4331), (-1.0, -0.09757, 0.4825)], [], [(22, 16, 61, 4, 2), (17, 22, 2, 6), (51, 45, 3, 44), (6, 2, 14, 25), (3, 37, 7, 0, 46, 41, 44), (37, 36, 8, 7), (36, 35, 9, 8), (35, 34, 10, 9), (34, 33, 15, 11, 10), (30, 13, 62, 12, 31), (23, 32, 63, 13, 30), (5, 29, 37, 3, 45, 40, 53), (29, 28, 36, 37), (28, 27, 35, 36), (27, 26, 34, 35), (26, 25, 33, 34), (25, 14, 24, 64, 32, 23, 33), (33, 23, 30, 15), (1, 21, 29, 5, 55, 39, 52), (21, 20, 28, 29), (20, 19, 27, 28), (19, 18, 26, 27), (18, 17, 6, 25, 26), (2, 4, 65, 24, 14), (15, 30, 31, 11), (0, 7, 21, 1, 54, 38, 43), (7, 8, 20, 21), (8, 9, 19, 20), (9, 10, 18, 19), (10, 11, 17, 18), (11, 31, 12, 66, 16, 22, 17), (32, 64, 24, 65, 4, 61, 16, 66, 12, 62, 13, 63), (50, 47, 41, 46), (1, 52, 39, 56, 42, 59, 48, 57, 38, 54), (39, 55, 5, 53, 40, 60, 49, 58, 42, 56), (43, 50, 46, 0), (38, 57, 48, 50, 43), (48, 59, 42, 47, 50), (47, 51, 44, 41), (42, 58, 49, 51, 47), (49, 60, 40, 45, 51)])
_uv = me_cube_002.uv_layers.new(name='UVMap')
_uv.uv.foreach_set('vector', [0.5278, 0.25, 0.5417, 0.25, 0.5417, 0.3125, 0.5417, 0.375, 0.5278, 0.375, 0.5139, 0.25, 0.5278, 0.25, 0.5278, 0.375, 0.5139, 0.375, 0.3125, 0.6875, 0.375, 0.6875, 0.375, 0.75, 0.3125, 0.75, 0.5139, 0.375, 0.5278, 0.375, 0.5278, 0.5, 0.5139, 0.5, 0.375, 0.75, 0.4028, 0.75, 0.4028, 1.0, 0.375, 1.0, 0.375, 0.9375, 0.375, 0.875, 0.375, 0.8125, 0.4028, 0.75, 0.4306, 0.75, 0.4306, 1.0, 0.4028, 1.0, 0.4306, 0.75, 0.4583, 0.75, 0.4583, 1.0, 0.4306, 1.0, 0.4583, 0.75, 0.4861, 0.75, 0.4861, 1.0, 0.4583, 1.0, 0.4861, 0.75, 0.5139, 0.75, 0.5139, 0.875, 0.5139, 1.0, 0.4861, 1.0, 0.5278, 0.875, 0.5417, 0.875, 0.5417, 0.9375, 0.5417, 1.0, 0.5278, 1.0, 0.5278, 0.75, 0.5417, 0.75, 0.5417, 0.8125, 0.5417, 0.875, 0.5278, 0.875, 0.375, 0.5, 0.4028, 0.5, 0.4028, 0.75, 0.375, 0.75, 0.375, 0.6875, 0.375, 0.625, 0.375, 0.5625, 0.4028, 0.5, 0.4306, 0.5, 0.4306, 0.75, 0.4028, 0.75, 0.4306, 0.5, 0.4583, 0.5, 0.4583, 0.75, 0.4306, 0.75, 0.4583, 0.5, 0.4861, 0.5, 0.4861, 0.75, 0.4583, 0.75, 0.4861, 0.5, 0.5139, 0.5, 0.5139, 0.75, 0.4861, 0.75, 0.5139, 0.5, 0.5278, 0.5, 0.5417, 0.5, 0.5417, 0.625, 0.5417, 0.75, 0.5278, 0.75, 0.5139, 0.75, 0.5139, 0.75, 0.5278, 0.75, 0.5278, 0.875, 0.5139, 0.875, 0.375, 0.25, 0.4028, 0.25, 0.4028, 0.5, 0.375, 0.5, 0.375, 0.4375, 0.375, 0.375, 0.375, 0.3125, 0.4028, 0.25, 0.4306, 0.25, 0.4306, 0.5, 0.4028, 0.5, 0.4306, 0.25, 0.4583, 0.25, 0.4583, 0.5, 0.4306, 0.5, 0.4583, 0.25, 0.4861, 0.25, 0.4861, 0.5, 0.4583, 0.5, 0.4861, 0.25, 0.5139, 0.25, 0.5139, 0.375, 0.5139, 0.5, 0.4861, 0.5, 0.5278, 0.375, 0.5417, 0.375, 0.5417, 0.4375, 0.5417, 0.5, 0.5278, 0.5, 0.5139, 0.875, 0.5278, 0.875, 0.5278, 1.0, 0.5139, 1.0, 0.375, 0.0, 0.4028, 0.0, 0.4028, 0.25, 0.375, 0.25, 0.375, 0.1875, 0.375, 0.125, 0.375, 0.0625, 0.4028, 0.0, 0.4306, 0.0, 0.4306, 0.25, 0.4028, 0.25, 0.4306, 0.0, 0.4583, 0.0, 0.4583, 0.25, 0.4306, 0.25, 0.4583, 0.0, 0.4861, 0.0, 0.4861, 0.25, 0.4583, 0.25, 0.4861, 0.0, 0.5139, 0.0, 0.5139, 0.25, 0.4861, 0.25, 0.5139, 0.0, 0.5278, 0.0, 0.5417, 0.0, 0.5417, 0.125, 0.5417, 0.25, 0.5278, 0.25, 0.5139, 0.25, 0.5417, 0.75, 0.5417, 0.625, 0.5417, 0.5, 0.5417, 0.4375, 0.5417, 0.375, 0.5417, 0.3125, 0.5417, 0.25, 0.5417, 0.125, 0.5417, 0.0, 0.5417, 0.1875, 0.5417, 0.375, 0.5417, 0.5625, 0.1875, 0.6875, 0.25, 0.6875, 0.25, 0.75, 0.1875, 0.75, 0.125, 0.5, 0.1875, 0.5, 0.25, 0.5, 0.25, 0.5625, 0.25, 0.625, 0.2188, 0.625, 0.1875, 0.625, 0.1562, 0.625, 0.125, 0.625, 0.125, 0.5625, 0.25, 0.5, 0.3125, 0.5, 0.375, 0.5, 0.375, 0.5625, 0.375, 0.625, 0.3438, 0.625, 0.3125, 0.625, 0.2812, 0.625, 0.25, 0.625, 0.25, 0.5625, 0.125, 0.6875, 0.1875, 0.6875, 0.1875, 0.75, 0.125, 0.75, 0.125, 0.625, 0.1562, 0.625, 0.1875, 0.625, 0.1875, 0.6875, 0.125, 0.6875, 0.1875, 0.625, 0.2188, 0.625, 0.25, 0.625, 0.25, 0.6875, 0.1875, 0.6875, 0.25, 0.6875, 0.3125, 0.6875, 0.3125, 0.75, 0.25, 0.75, 0.25, 0.625, 0.2812, 0.625, 0.3125, 0.625, 0.3125, 0.6875, 0.25, 0.6875, 0.3125, 0.625, 0.3438, 0.625, 0.375, 0.625, 0.375, 0.6875, 0.3125, 0.6875])
me_cube_002.update()

# ---- objects
ob_cube = bpy.data.objects.new('Cube', me_cube)
ob_light = bpy.data.objects.new('Light', light_light)
ob_camera = bpy.data.objects.new('Camera', cam_camera)
ob_empty = bpy.data.objects.new('Empty', None)
ob_cube_001 = bpy.data.objects.new('Cube.001', me_cube_001)
ob_cube_002 = bpy.data.objects.new('Cube.002', me_cube_002)

# ---- transforms, parenting, visibility, modifiers, constraints
ob_cube.location = (0.0, 3.751, 0.0)
ob_cube.scale = (1.0, 1.0, -0.1028)
ob_cube.lock_rotations_4d = False
ob_cube.empty_display_type = 'ARROWS'
ob_cube.lineart.crease_threshold = 0.0
ob_light.location = (4.076, 1.005, 5.904)
ob_light.rotation_euler = (0.6503, 0.05522, 1.866)
ob_light.lock_rotations_4d = False
ob_light.empty_display_type = 'ARROWS'
ob_light.color = (0.0, 0.0, 0.0, 0.0)
ob_light.lineart.crease_threshold = 0.0
ob_camera.location = (7.359, -6.926, 4.958)
ob_camera.rotation_euler = (1.109, 0.0, 0.8149)
ob_camera.lock_rotations_4d = False
ob_camera.empty_display_type = 'ARROWS'
ob_camera.color = (0.0, 0.0, 0.0, 0.0)
ob_camera.display_type = 'WIRE'
ob_camera.lineart.crease_threshold = 0.0
ob_empty.location = (0.0, 0.0, 0.0)
ob_empty.rotation_euler = (1.571, 0.0, 1.571)
ob_empty.empty_display_type = 'IMAGE'
ob_empty.empty_display_size = 5.0
ob_cube_001.location = (0.0, -1.123, -0.4813)
ob_cube_001.scale = (0.0211, 1.0, 1.0)
ob_cube_002.location = (0.0, -1.698, 0.01502)
ob_cube_002.scale = (0.04067, 0.3901, 0.3901)

# ---- collection membership
col_collection.objects.link(ob_cube)
col_collection.objects.link(ob_light)
col_collection.objects.link(ob_camera)
col_collection.objects.link(ob_empty)
col_collection.objects.link(ob_cube_001)
col_collection.objects.link(ob_cube_002)

# ---- scene / render settings (as saved in the file)
scene.camera = ob_camera
scene.frame_start = 1; scene.frame_end = 250; scene.frame_set(1)
scene.render.engine = 'BLENDER_EEVEE_NEXT'
scene.cycles.sampling_pattern = 'TABULATED_SOBOL'
scene.view_settings.view_transform = 'Filmic'
bpy.context.view_layer.update()
